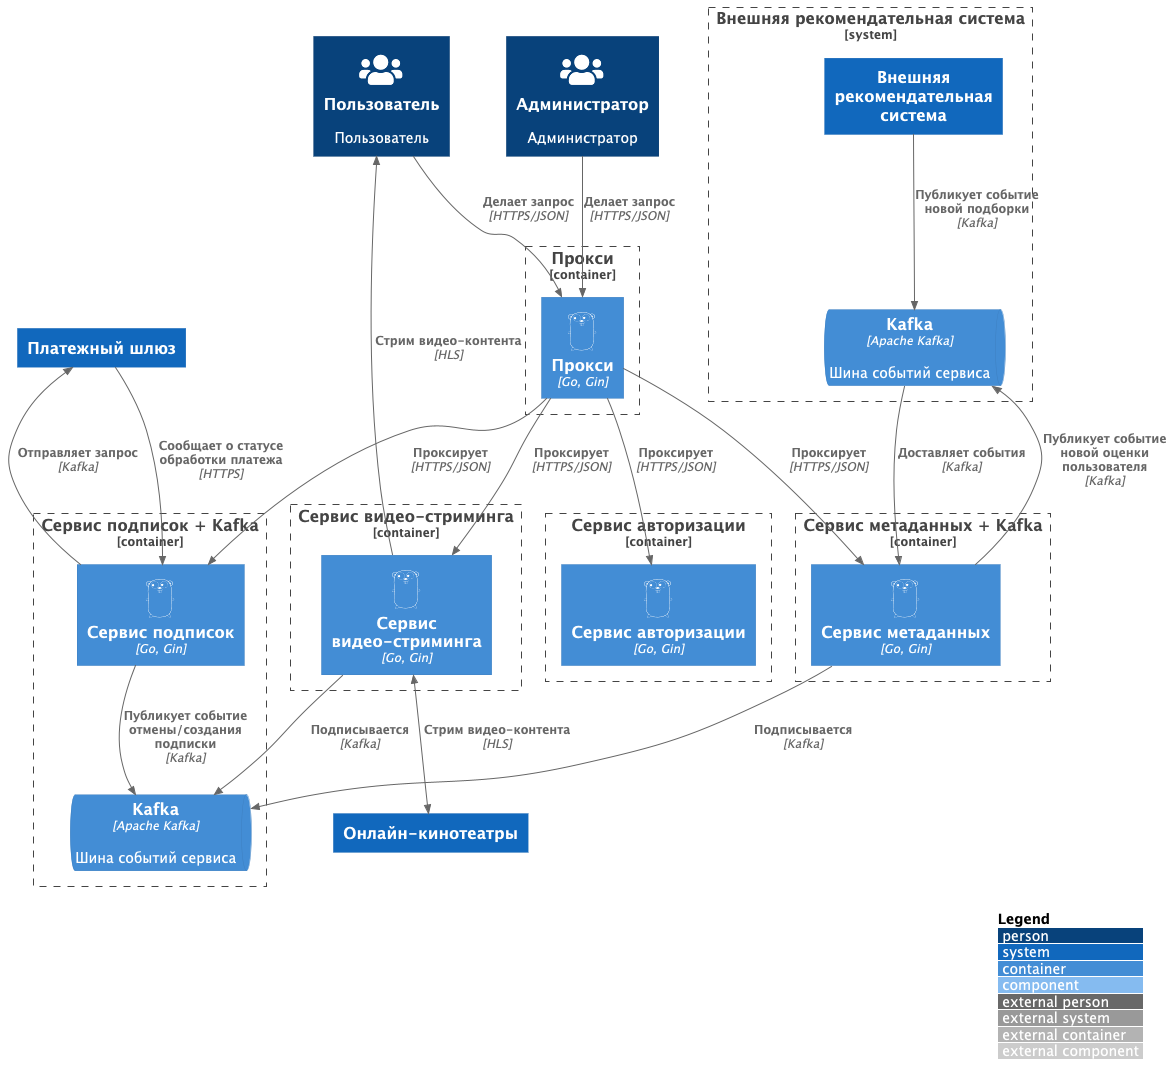

The diagram above was rendered by PlantUML. Its source (embedded in the PNG):
@startuml
!include utils/C4_Context.puml
!include utils/C4_Container.puml
!include utils/C4_Component.puml

!define DEVICONS https://raw.githubusercontent.com/tupadr3/plantuml-icon-font-sprites/master/devicons
!define DEVICONS2 https://raw.githubusercontent.com/tupadr3/plantuml-icon-font-sprites/master/devicons2
!define FONTAWESOME https://raw.githubusercontent.com/tupadr3/plantuml-icon-font-sprites/master/font-awesome-5
!define MATERIAL https://raw.githubusercontent.com/tupadr3/plantuml-icon-font-sprites/master/material
!include DEVICONS/angular.puml
!include DEVICONS/java.puml
!include DEVICONS/msql_server.puml
!include DEVICONS/go.puml
!include DEVICONS/postgresql.puml
!include DEVICONS/android.puml
!include DEVICONS/redis.puml
!include DEVICONS/python.puml
!include DEVICONS2/react_original.puml
!include MATERIAL/router.puml
!include MATERIAL/message.puml
!include FONTAWESOME/users.puml

LAYOUT_WITH_LEGEND()

Person(user, "Пользователь", "Пользователь", $sprite="users")

Person(admin, "Администратор", "Администратор", $sprite="users")

Container_Boundary(b_proxy, "Прокси") {
    Container(c_proxy, "Прокси", "Go, Gin", "", $sprite="go")
}

Container_Boundary(b_auth, "Сервис авторизации") {
    Container(c_auth, "Сервис авторизации", "Go, Gin", "", $sprite="go")
}

Container_Boundary(b_movies, "Сервис метаданных + Kafka") {
    Container(c_movies, "Сервис метаданных", "Go, Gin", "", $sprite="go")
}

Container_Boundary(b_streaming, "Сервис видео-стриминга") {
    Container(c_streaming, "Сервис видео-стриминга", "Go, Gin", "", $sprite="go")
}

Container_Boundary(b_subscription, "Сервис подписок + Kafka") {
    Container(c_subscription, "Сервис подписок", "Go, Gin", "", $sprite="go")
    ContainerQueue(k_subscription, "Kafka", "Apache Kafka", "Шина событий сервиса")
}

System_Boundary(b_commands, "Внешняя рекомендательная система") {
    System(s_recommendations, "Внешняя рекомендательная система")
    ContainerQueue(queue_recommendations, "Kafka", "Apache Kafka", "Шина событий сервиса")
}


System(s_payment_gateway, "Платежный шлюз")

System(s_external_streaming, "Онлайн-кинотеатры")

Rel(user, c_proxy, "Делает запрос", $techn="HTTPS/JSON")
Rel(admin, c_proxy, "Делает запрос", $techn="HTTPS/JSON")

Rel(c_proxy, c_auth, "Проксирует", $techn="HTTPS/JSON")
Rel(c_proxy, c_movies, "Проксирует", $techn="HTTPS/JSON")
Rel(c_proxy, c_streaming, "Проксирует", $techn="HTTPS/JSON")
Rel(c_proxy, c_subscription, "Проксирует", $techn="HTTPS/JSON")

Rel(c_streaming, user, "Стрим видео-контента", $techn="HLS")

Rel(s_recommendations, queue_recommendations, "Публикует событие новой подборки", $techn="Kafka")
Rel(c_subscription, k_subscription, "Публикует событие отмены/создания подписки", $techn="Kafka")
Rel(c_movies, queue_recommendations, "Публикует событие новой оценки пользователя", $techn="Kafka")

Rel(s_payment_gateway, c_subscription, "Сообщает о статусе обработки платежа", $techn="HTTPS")
Rel(c_subscription, s_payment_gateway, "Отправляет запрос", $techn="Kafka")

BiRel(c_streaming, s_external_streaming, "Стрим видео-контента", $techn="HLS")

Rel(queue_recommendations, c_movies, "Доставляет события", $techn="Kafka")
Rel(c_streaming, k_subscription, "Подписывается", $techn="Kafka")
Rel(c_movies, k_subscription, "Подписывается", $techn="Kafka")

@enduml